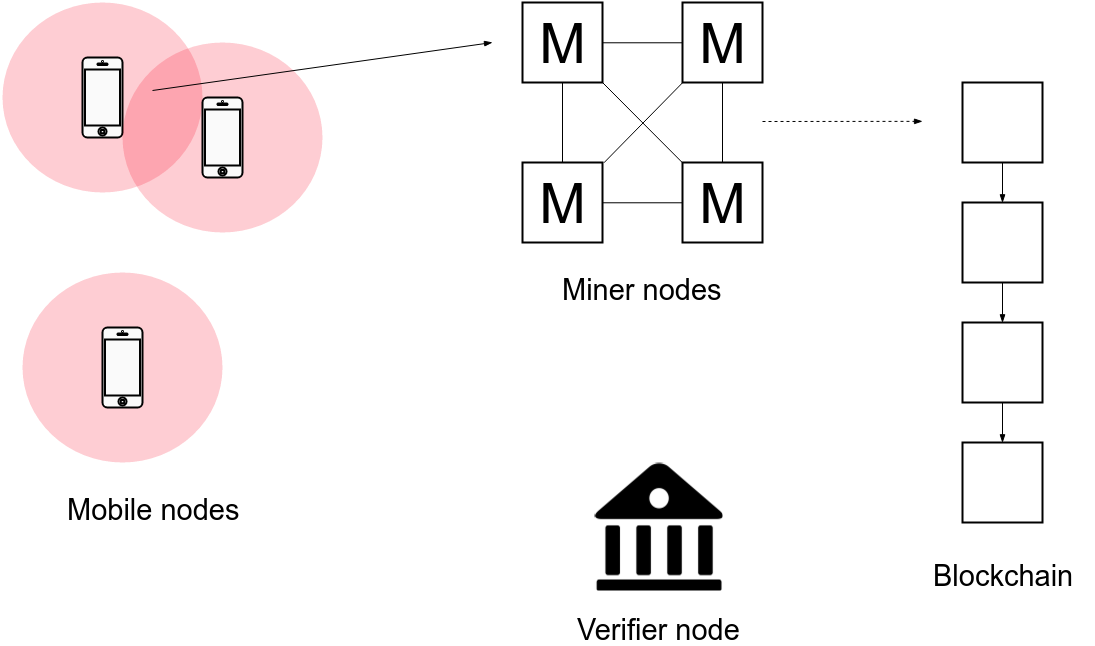

The diagram above was exported from draw.io. Its source (the exported page's mxGraphModel, read from the mxfile embedded in the PNG):
<mxGraphModel dx="2080" dy="674" grid="1" gridSize="10" guides="1" tooltips="1" connect="1" arrows="1" fold="1" page="1" pageScale="1" pageWidth="826" pageHeight="1169" background="#ffffff" math="0" shadow="0">
  <root>
    <mxCell id="0" />
    <mxCell id="1" parent="0" />
    <mxCell id="6" value="" style="group" parent="1" vertex="1" connectable="0">
      <mxGeometry y="40" width="320" height="230" as="geometry" />
    </mxCell>
    <mxCell id="7" value="" style="ellipse;whiteSpace=wrap;html=1;strokeColor=none;strokeWidth=2;fillColor=#FA0021;gradientColor=none;opacity=20;" parent="6" vertex="1">
      <mxGeometry width="200" height="190" as="geometry" />
    </mxCell>
    <mxCell id="8" value="" style="html=1;verticalLabelPosition=bottom;labelBackgroundColor=#ffffff;verticalAlign=top;shadow=0;dashed=0;strokeWidth=2;shape=mxgraph.ios7.misc.iphone;fillColor=#FAFAFA;strokeColor=#000000;gradientColor=none;" parent="6" vertex="1">
      <mxGeometry x="80" y="55" width="40" height="80" as="geometry" />
    </mxCell>
    <mxCell id="5" value="" style="group" parent="6" vertex="1" connectable="0">
      <mxGeometry x="120" y="40" width="200" height="190" as="geometry" />
    </mxCell>
    <mxCell id="4" value="" style="ellipse;whiteSpace=wrap;html=1;strokeColor=none;strokeWidth=2;fillColor=#FA0021;gradientColor=none;opacity=20;" parent="5" vertex="1">
      <mxGeometry width="200" height="190" as="geometry" />
    </mxCell>
    <mxCell id="3" value="" style="html=1;verticalLabelPosition=bottom;labelBackgroundColor=#ffffff;verticalAlign=top;shadow=0;dashed=0;strokeWidth=2;shape=mxgraph.ios7.misc.iphone;fillColor=#FAFAFA;strokeColor=#000000;gradientColor=none;" parent="5" vertex="1">
      <mxGeometry x="80" y="55" width="40" height="80" as="geometry" />
    </mxCell>
    <mxCell id="12" value="" style="group" parent="1" vertex="1" connectable="0">
      <mxGeometry x="20" y="310" width="200" height="190" as="geometry" />
    </mxCell>
    <mxCell id="13" value="" style="ellipse;whiteSpace=wrap;html=1;strokeColor=none;strokeWidth=2;fillColor=#FA0021;gradientColor=none;opacity=20;" parent="12" vertex="1">
      <mxGeometry width="200" height="190" as="geometry" />
    </mxCell>
    <mxCell id="14" value="" style="html=1;verticalLabelPosition=bottom;labelBackgroundColor=#ffffff;verticalAlign=top;shadow=0;dashed=0;strokeWidth=2;shape=mxgraph.ios7.misc.iphone;fillColor=#FAFAFA;strokeColor=#000000;gradientColor=none;" parent="12" vertex="1">
      <mxGeometry x="80" y="55" width="40" height="80" as="geometry" />
    </mxCell>
    <mxCell id="19" style="edgeStyle=orthogonalEdgeStyle;rounded=0;html=1;exitX=0.5;exitY=1;entryX=0.5;entryY=0;jettySize=auto;orthogonalLoop=1;endArrow=none;endFill=0;" parent="1" source="15" target="17" edge="1">
      <mxGeometry relative="1" as="geometry" />
    </mxCell>
    <mxCell id="15" value="&lt;font style=&quot;font-size: 56px&quot;&gt;M&lt;/font&gt;" style="whiteSpace=wrap;html=1;strokeColor=#000000;strokeWidth=2;fillColor=none;gradientColor=none;" parent="1" vertex="1">
      <mxGeometry x="520" y="40" width="80" height="80" as="geometry" />
    </mxCell>
    <mxCell id="22" style="edgeStyle=orthogonalEdgeStyle;rounded=0;html=1;exitX=0;exitY=0.5;entryX=1;entryY=0.5;endArrow=none;endFill=0;jettySize=auto;orthogonalLoop=1;" parent="1" source="16" target="15" edge="1">
      <mxGeometry relative="1" as="geometry" />
    </mxCell>
    <mxCell id="16" value="&lt;font style=&quot;font-size: 56px&quot;&gt;M&lt;/font&gt;" style="whiteSpace=wrap;html=1;strokeColor=#000000;strokeWidth=2;fillColor=none;gradientColor=none;" parent="1" vertex="1">
      <mxGeometry x="680" y="40" width="80" height="80" as="geometry" />
    </mxCell>
    <mxCell id="20" style="edgeStyle=orthogonalEdgeStyle;rounded=0;html=1;exitX=1;exitY=0.5;entryX=0;entryY=0.5;endArrow=none;endFill=0;jettySize=auto;orthogonalLoop=1;" parent="1" source="17" target="18" edge="1">
      <mxGeometry relative="1" as="geometry" />
    </mxCell>
    <mxCell id="17" value="&lt;font style=&quot;font-size: 56px&quot;&gt;M&lt;/font&gt;" style="whiteSpace=wrap;html=1;strokeColor=#000000;strokeWidth=2;fillColor=none;gradientColor=none;" parent="1" vertex="1">
      <mxGeometry x="520" y="200" width="80" height="80" as="geometry" />
    </mxCell>
    <mxCell id="21" style="edgeStyle=orthogonalEdgeStyle;rounded=0;html=1;exitX=0.5;exitY=0;entryX=0.5;entryY=1;endArrow=none;endFill=0;jettySize=auto;orthogonalLoop=1;" parent="1" source="18" target="16" edge="1">
      <mxGeometry relative="1" as="geometry" />
    </mxCell>
    <mxCell id="18" value="&lt;font style=&quot;font-size: 56px&quot;&gt;M&lt;/font&gt;" style="whiteSpace=wrap;html=1;strokeColor=#000000;strokeWidth=2;fillColor=none;gradientColor=none;" parent="1" vertex="1">
      <mxGeometry x="680" y="200" width="80" height="80" as="geometry" />
    </mxCell>
    <mxCell id="26" value="" style="endArrow=none;html=1;entryX=0.002;entryY=1.005;entryPerimeter=0;exitX=1.009;exitY=0.001;exitPerimeter=0;" parent="1" source="17" target="16" edge="1">
      <mxGeometry width="50" height="50" relative="1" as="geometry">
        <mxPoint x="-120" y="630" as="sourcePoint" />
        <mxPoint x="-70" y="580" as="targetPoint" />
      </mxGeometry>
    </mxCell>
    <mxCell id="27" value="" style="endArrow=none;html=1;exitX=0;exitY=0;exitPerimeter=0;" parent="1" source="18" edge="1">
      <mxGeometry width="50" height="50" relative="1" as="geometry">
        <mxPoint x="670" y="200" as="sourcePoint" />
        <mxPoint x="600" y="120" as="targetPoint" />
      </mxGeometry>
    </mxCell>
    <mxCell id="47" style="edgeStyle=orthogonalEdgeStyle;rounded=0;html=1;exitX=0.5;exitY=1;entryX=0.5;entryY=0;startArrow=none;startFill=0;endArrow=blockThin;endFill=1;jettySize=auto;orthogonalLoop=1;strokeColor=#000000;" parent="1" source="28" target="29" edge="1">
      <mxGeometry relative="1" as="geometry" />
    </mxCell>
    <mxCell id="28" value="" style="whiteSpace=wrap;html=1;strokeColor=#000000;strokeWidth=2;fillColor=none;gradientColor=none;" parent="1" vertex="1">
      <mxGeometry x="960" y="120" width="80" height="80" as="geometry" />
    </mxCell>
    <mxCell id="48" style="edgeStyle=orthogonalEdgeStyle;rounded=0;html=1;exitX=0.5;exitY=1;entryX=0.5;entryY=0;startArrow=none;startFill=0;endArrow=blockThin;endFill=1;jettySize=auto;orthogonalLoop=1;strokeColor=#000000;" parent="1" source="29" target="30" edge="1">
      <mxGeometry relative="1" as="geometry" />
    </mxCell>
    <mxCell id="29" value="" style="whiteSpace=wrap;html=1;strokeColor=#000000;strokeWidth=2;fillColor=none;gradientColor=none;" parent="1" vertex="1">
      <mxGeometry x="960" y="240" width="80" height="80" as="geometry" />
    </mxCell>
    <mxCell id="49" style="edgeStyle=orthogonalEdgeStyle;rounded=0;html=1;exitX=0.5;exitY=1;entryX=0.5;entryY=0;startArrow=none;startFill=0;endArrow=blockThin;endFill=1;jettySize=auto;orthogonalLoop=1;strokeColor=#000000;" parent="1" source="30" target="31" edge="1">
      <mxGeometry relative="1" as="geometry" />
    </mxCell>
    <mxCell id="30" value="" style="whiteSpace=wrap;html=1;strokeColor=#000000;strokeWidth=2;fillColor=none;gradientColor=none;" parent="1" vertex="1">
      <mxGeometry x="960" y="360" width="80" height="80" as="geometry" />
    </mxCell>
    <mxCell id="31" value="" style="whiteSpace=wrap;html=1;strokeColor=#000000;strokeWidth=2;fillColor=none;gradientColor=none;" parent="1" vertex="1">
      <mxGeometry x="960" y="480" width="80" height="80" as="geometry" />
    </mxCell>
    <mxCell id="33" value="" style="edgeStyle=segmentEdgeStyle;endArrow=blockThin;html=1;strokeColor=#000000;rounded=0;dashed=1;endFill=1;" parent="1" edge="1">
      <mxGeometry width="50" height="50" relative="1" as="geometry">
        <mxPoint x="760" y="159" as="sourcePoint" />
        <mxPoint x="920" y="159" as="targetPoint" />
      </mxGeometry>
    </mxCell>
    <mxCell id="39" value="" style="shape=image;html=1;verticalAlign=top;verticalLabelPosition=bottom;labelBackgroundColor=#ffffff;imageAspect=0;aspect=fixed;image=https://cdn3.iconfinder.com/data/icons/meanicons-4/512/meanicons_60-128.png;strokeColor=#000000;strokeWidth=2;fillColor=#FF0000;gradientColor=#ffffff;" parent="1" vertex="1">
      <mxGeometry x="592" y="500" width="128" height="128" as="geometry" />
    </mxCell>
    <mxCell id="46" value="" style="endArrow=blockThin;html=1;strokeColor=#000000;endFill=1;" parent="1" edge="1">
      <mxGeometry width="50" height="50" relative="1" as="geometry">
        <mxPoint x="150" y="128" as="sourcePoint" />
        <mxPoint x="490" y="80" as="targetPoint" />
      </mxGeometry>
    </mxCell>
    <mxCell id="52" value="&lt;font style=&quot;font-size: 29px&quot;&gt;Mobile nodes&lt;/font&gt;" style="text;html=1;resizable=0;autosize=1;align=left;verticalAlign=top;spacingTop=-4;points=[];" vertex="1" parent="1">
      <mxGeometry x="65" y="530" width="190" height="20" as="geometry" />
    </mxCell>
    <mxCell id="53" value="&lt;font style=&quot;font-size: 29px&quot;&gt;Verifier node&lt;/font&gt;" style="text;html=1;resizable=0;autosize=1;align=left;verticalAlign=top;spacingTop=-4;points=[];" vertex="1" parent="1">
      <mxGeometry x="575" y="650" width="180" height="20" as="geometry" />
    </mxCell>
    <mxCell id="55" value="&lt;font style=&quot;font-size: 29px&quot;&gt;Blockchain&lt;/font&gt;" style="text;html=1;resizable=0;autosize=1;align=left;verticalAlign=top;spacingTop=-4;points=[];" vertex="1" parent="1">
      <mxGeometry x="931" y="596" width="160" height="20" as="geometry" />
    </mxCell>
    <mxCell id="57" value="&lt;font style=&quot;font-size: 29px&quot;&gt;Miner nodes&lt;/font&gt;" style="text;html=1;resizable=0;autosize=1;align=left;verticalAlign=top;spacingTop=-4;points=[];" vertex="1" parent="1">
      <mxGeometry x="560" y="310" width="180" height="20" as="geometry" />
    </mxCell>
  </root>
</mxGraphModel>